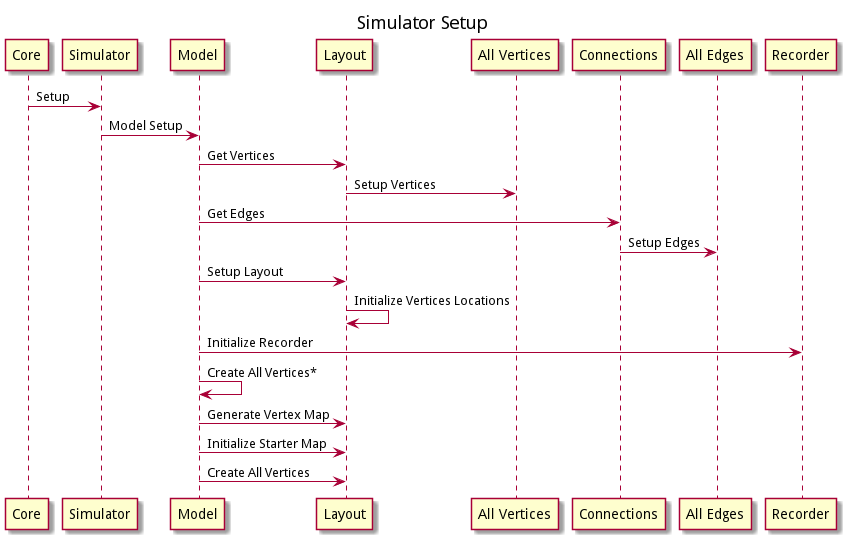

The diagram above was rendered by PlantUML. Its source (embedded in the PNG):
@startuml simulatorSetup

title Simulator Setup

Core -> Simulator: Setup 
Simulator -> Model: Model Setup
Model -> Layout: Get Vertices 
Layout -> "All Vertices": Setup Vertices
Model -> Connections: Get Edges
Connections -> "All Edges": Setup Edges
Model -> Layout: Setup Layout
Layout -> Layout: Initialize Vertices Locations
Model -> Recorder: Initialize Recorder 
Model -> Model: Create All Vertices*
Model -> Layout: Generate Vertex Map 
Model -> Layout: Initialize Starter Map 
Model -> Layout: Create All Vertices

@enduml